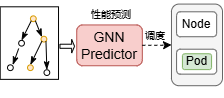

The diagram above was exported from draw.io. Its source (the exported page's mxGraphModel, read from the mxfile embedded in the PNG):
<mxGraphModel dx="730" dy="746" grid="1" gridSize="10" guides="1" tooltips="1" connect="1" arrows="1" fold="1" page="1" pageScale="1" pageWidth="827" pageHeight="1169" math="0" shadow="0">
  <root>
    <mxCell id="0" />
    <mxCell id="1" parent="0" />
    <mxCell id="NeuYjf3G1HV4i6hDu6K8-43" value="" style="group" vertex="1" connectable="0" parent="1">
      <mxGeometry x="255" y="112.5" width="215" height="97.5" as="geometry" />
    </mxCell>
    <mxCell id="NeuYjf3G1HV4i6hDu6K8-7" value="GNN Predictor" style="rounded=1;whiteSpace=wrap;html=1;fillColor=#f8cecc;strokeColor=#b85450;fontSize=14;" vertex="1" parent="NeuYjf3G1HV4i6hDu6K8-43">
      <mxGeometry x="69.23728813559322" y="24.941860465116278" width="65.59322033898304" height="40.81395348837209" as="geometry" />
    </mxCell>
    <mxCell id="NeuYjf3G1HV4i6hDu6K8-9" value="" style="rounded=1;whiteSpace=wrap;html=1;fillColor=#f5f5f5;strokeColor=#666666;fontSize=14;" vertex="1" parent="NeuYjf3G1HV4i6hDu6K8-43">
      <mxGeometry x="163.98305084745763" y="4.0813953488372094" width="51.01694915254237" height="81.62790697674419" as="geometry" />
    </mxCell>
    <mxCell id="NeuYjf3G1HV4i6hDu6K8-10" value="Node" style="rounded=1;whiteSpace=wrap;html=1;fillColor=#ffffff;strokeColor=#666666;" vertex="1" parent="NeuYjf3G1HV4i6hDu6K8-43">
      <mxGeometry x="169.08474576271186" y="11.790697674418604" width="40.08474576271187" height="24.941860465116278" as="geometry" />
    </mxCell>
    <mxCell id="NeuYjf3G1HV4i6hDu6K8-14" style="edgeStyle=orthogonalEdgeStyle;rounded=0;orthogonalLoop=1;jettySize=auto;html=1;endArrow=classic;endFill=1;strokeWidth=1;dashed=1;" edge="1" parent="NeuYjf3G1HV4i6hDu6K8-43" source="NeuYjf3G1HV4i6hDu6K8-7" target="NeuYjf3G1HV4i6hDu6K8-9">
      <mxGeometry relative="1" as="geometry" />
    </mxCell>
    <mxCell id="NeuYjf3G1HV4i6hDu6K8-17" value="&lt;font style=&quot;font-size: 10px;&quot;&gt;性能预测&lt;/font&gt;" style="text;html=1;strokeColor=none;fillColor=none;align=left;verticalAlign=top;spacingLeft=4;" vertex="1" parent="NeuYjf3G1HV4i6hDu6K8-43">
      <mxGeometry x="78.16949152542374" width="43.728813559322035" height="18.13953488372093" as="geometry" />
    </mxCell>
    <mxCell id="NeuYjf3G1HV4i6hDu6K8-18" value="&lt;font style=&quot;font-size: 10px;&quot;&gt;调度&lt;/font&gt;" style="text;html=1;strokeColor=none;fillColor=none;align=left;verticalAlign=top;spacingLeft=4;" vertex="1" parent="NeuYjf3G1HV4i6hDu6K8-43">
      <mxGeometry x="131.83050847457628" y="21.313953488372093" width="21.864406779661017" height="18.13953488372093" as="geometry" />
    </mxCell>
    <mxCell id="NeuYjf3G1HV4i6hDu6K8-38" value="" style="group" vertex="1" connectable="0" parent="NeuYjf3G1HV4i6hDu6K8-43">
      <mxGeometry y="15.872093023255813" width="58.30508474576271" height="81.62790697674419" as="geometry" />
    </mxCell>
    <mxCell id="NeuYjf3G1HV4i6hDu6K8-39" value="" style="rounded=0;whiteSpace=wrap;html=1;" vertex="1" parent="NeuYjf3G1HV4i6hDu6K8-38">
      <mxGeometry x="-7.288135593220339" y="-9.069767441860465" width="58.30508474576271" height="72.55813953488372" as="geometry" />
    </mxCell>
    <mxCell id="NeuYjf3G1HV4i6hDu6K8-20" value="" style="ellipse;whiteSpace=wrap;html=1;aspect=fixed;fontSize=12;fillColor=#ffe6cc;strokeColor=#d79b00;" vertex="1" parent="NeuYjf3G1HV4i6hDu6K8-38">
      <mxGeometry x="22.968669748330765" width="5.7300275482093666" height="5.7300275482093666" as="geometry" />
    </mxCell>
    <mxCell id="NeuYjf3G1HV4i6hDu6K8-21" value="" style="ellipse;whiteSpace=wrap;html=1;aspect=fixed;fontSize=12;" vertex="1" parent="NeuYjf3G1HV4i6hDu6K8-38">
      <mxGeometry x="11.189864749186782" y="24.488372093023255" width="5.7300275482093666" height="5.7300275482093666" as="geometry" />
    </mxCell>
    <mxCell id="NeuYjf3G1HV4i6hDu6K8-22" value="" style="ellipse;whiteSpace=wrap;html=1;aspect=fixed;fontSize=12;fillColor=#ffe6cc;strokeColor=#d79b00;" vertex="1" parent="NeuYjf3G1HV4i6hDu6K8-38">
      <mxGeometry x="33.569594247560346" y="20.406976744186046" width="5.7300275482093666" height="5.7300275482093666" as="geometry" />
    </mxCell>
    <mxCell id="NeuYjf3G1HV4i6hDu6K8-23" value="" style="ellipse;whiteSpace=wrap;html=1;aspect=fixed;fontSize=12;fillColor=#ffe6cc;strokeColor=#d79b00;" vertex="1" parent="NeuYjf3G1HV4i6hDu6K8-38">
      <mxGeometry x="20.023968498544768" y="48.97674418604651" width="5.7300275482093666" height="5.7300275482093666" as="geometry" />
    </mxCell>
    <mxCell id="NeuYjf3G1HV4i6hDu6K8-28" value="" style="ellipse;whiteSpace=wrap;html=1;aspect=fixed;fontSize=12;direction=south;" vertex="1" parent="NeuYjf3G1HV4i6hDu6K8-38">
      <mxGeometry y="48.97674418604651" width="5.7300275482093666" height="5.7300275482093666" as="geometry" />
    </mxCell>
    <mxCell id="NeuYjf3G1HV4i6hDu6K8-29" value="" style="ellipse;whiteSpace=wrap;html=1;aspect=fixed;fontSize=12;" vertex="1" parent="NeuYjf3G1HV4i6hDu6K8-38">
      <mxGeometry x="36.514295497346346" y="53.87441860465116" width="5.7300275482093666" height="5.7300275482093666" as="geometry" />
    </mxCell>
    <mxCell id="NeuYjf3G1HV4i6hDu6K8-32" value="" style="endArrow=classicThin;html=1;rounded=1;exitX=0;exitY=1;exitDx=0;exitDy=0;entryX=0.5;entryY=0;entryDx=0;entryDy=0;endFill=1;curved=0;" edge="1" parent="NeuYjf3G1HV4i6hDu6K8-38" source="NeuYjf3G1HV4i6hDu6K8-20" target="NeuYjf3G1HV4i6hDu6K8-21">
      <mxGeometry width="50" height="50" relative="1" as="geometry">
        <mxPoint x="52.41568224619072" y="-32.651162790697676" as="sourcePoint" />
        <mxPoint x="81.86269474405067" y="-73.46511627906976" as="targetPoint" />
      </mxGeometry>
    </mxCell>
    <mxCell id="NeuYjf3G1HV4i6hDu6K8-33" value="" style="endArrow=classicThin;html=1;rounded=0;exitX=0;exitY=1;exitDx=0;exitDy=0;endFill=1;curved=0;" edge="1" parent="NeuYjf3G1HV4i6hDu6K8-38">
      <mxGeometry width="50" height="50" relative="1" as="geometry">
        <mxPoint x="11.189864749186782" y="32.651162790697676" as="sourcePoint" />
        <mxPoint x="5.300462249614792" y="48.97674418604651" as="targetPoint" />
      </mxGeometry>
    </mxCell>
    <mxCell id="NeuYjf3G1HV4i6hDu6K8-34" value="" style="endArrow=classicThin;html=1;rounded=1;entryX=0.5;entryY=0;entryDx=0;entryDy=0;endFill=1;curved=0;exitX=0;exitY=1;exitDx=0;exitDy=0;" edge="1" parent="NeuYjf3G1HV4i6hDu6K8-38" source="NeuYjf3G1HV4i6hDu6K8-22" target="NeuYjf3G1HV4i6hDu6K8-23">
      <mxGeometry width="50" height="50" relative="1" as="geometry">
        <mxPoint x="34.74747474747475" y="32.651162790697676" as="sourcePoint" />
        <mxPoint x="25.324430748159564" y="41.63023255813953" as="targetPoint" />
      </mxGeometry>
    </mxCell>
    <mxCell id="NeuYjf3G1HV4i6hDu6K8-36" value="" style="endArrow=classicThin;html=1;rounded=1;exitX=1;exitY=1;exitDx=0;exitDy=0;entryX=0;entryY=0;entryDx=0;entryDy=0;endFill=1;curved=0;" edge="1" parent="NeuYjf3G1HV4i6hDu6K8-38" source="NeuYjf3G1HV4i6hDu6K8-20" target="NeuYjf3G1HV4i6hDu6K8-22">
      <mxGeometry width="50" height="50" relative="1" as="geometry">
        <mxPoint x="40.63687724704674" y="32.651162790697676" as="sourcePoint" />
        <mxPoint x="28.858072247902758" y="57.13953488372093" as="targetPoint" />
      </mxGeometry>
    </mxCell>
    <mxCell id="NeuYjf3G1HV4i6hDu6K8-37" value="" style="endArrow=classicThin;html=1;rounded=0;exitX=1;exitY=1;exitDx=0;exitDy=0;entryX=0.5;entryY=0;entryDx=0;entryDy=0;endFill=1;curved=0;" edge="1" parent="NeuYjf3G1HV4i6hDu6K8-38" source="NeuYjf3G1HV4i6hDu6K8-22" target="NeuYjf3G1HV4i6hDu6K8-29">
      <mxGeometry width="50" height="50" relative="1" as="geometry">
        <mxPoint x="150.1797637390858" y="40.81395348837209" as="sourcePoint" />
        <mxPoint x="140.75671973977057" y="57.95581395348837" as="targetPoint" />
      </mxGeometry>
    </mxCell>
    <mxCell id="NeuYjf3G1HV4i6hDu6K8-40" value="" style="shape=singleArrow;whiteSpace=wrap;html=1;" vertex="1" parent="NeuYjf3G1HV4i6hDu6K8-43">
      <mxGeometry x="52.47457627118644" y="39.45348837209302" width="14.576271186440678" height="13.604651162790697" as="geometry" />
    </mxCell>
    <mxCell id="NeuYjf3G1HV4i6hDu6K8-42" value="Node" style="rounded=1;whiteSpace=wrap;html=1;fillColor=#ffffff;strokeColor=#666666;" vertex="1" parent="NeuYjf3G1HV4i6hDu6K8-43">
      <mxGeometry x="169.08474576271186" y="49.20348837209302" width="40.08474576271187" height="24.941860465116278" as="geometry" />
    </mxCell>
    <mxCell id="NeuYjf3G1HV4i6hDu6K8-13" value="Pod" style="rounded=1;whiteSpace=wrap;html=1;fillColor=#d5e8d4;strokeColor=#82b366;fontSize=12;" vertex="1" parent="NeuYjf3G1HV4i6hDu6K8-43">
      <mxGeometry x="174.91525423728814" y="53.73837209302325" width="29.152542372881356" height="15.872093023255813" as="geometry" />
    </mxCell>
  </root>
</mxGraphModel>